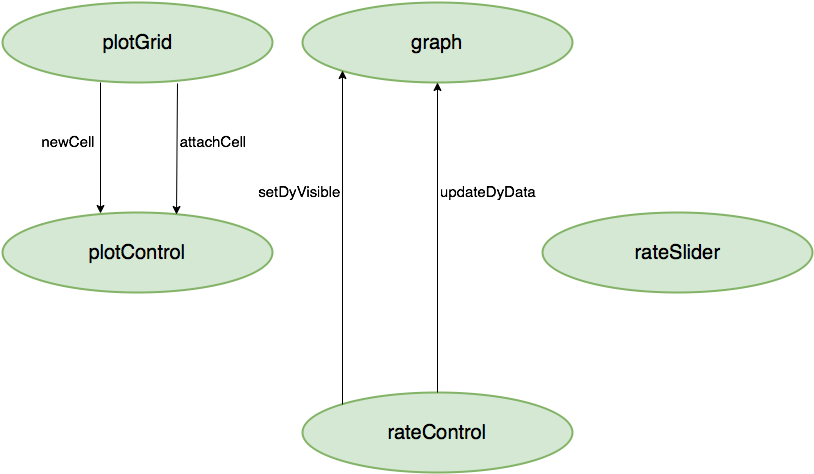

The diagram above was exported from draw.io. Its source (the exported page's mxGraphModel, read from the mxfile embedded in the PNG):
<mxGraphModel dx="953" dy="517" grid="1" gridSize="10" guides="1" tooltips="1" connect="1" arrows="1" fold="1" page="1" pageScale="1" pageWidth="826" pageHeight="1169" background="#ffffff" math="0" shadow="0">
  <root>
    <mxCell id="0" />
    <mxCell id="1" parent="0" />
    <mxCell id="2" value="&lt;font style=&quot;font-size: 20px&quot;&gt;plotGrid&lt;/font&gt;" style="ellipse;whiteSpace=wrap;html=1;strokeWidth=2;fontSize=12;plain-green;gradientColor=none;" vertex="1" parent="1">
      <mxGeometry x="10" y="10" width="270" height="80" as="geometry" />
    </mxCell>
    <mxCell id="3" value="&lt;font style=&quot;font-size: 20px&quot;&gt;plotControl&lt;/font&gt;" style="ellipse;whiteSpace=wrap;html=1;strokeWidth=2;fontSize=12;plain-green;gradientColor=none;" vertex="1" parent="1">
      <mxGeometry x="10" y="220" width="270" height="80" as="geometry" />
    </mxCell>
    <mxCell id="4" value="&lt;font style=&quot;font-size: 20px&quot;&gt;graph&lt;/font&gt;" style="ellipse;whiteSpace=wrap;html=1;strokeWidth=2;fontSize=12;plain-green;gradientColor=none;" vertex="1" parent="1">
      <mxGeometry x="310" y="10" width="270" height="80" as="geometry" />
    </mxCell>
    <mxCell id="5" value="&lt;font style=&quot;font-size: 20px&quot;&gt;rateControl&lt;/font&gt;" style="ellipse;whiteSpace=wrap;html=1;strokeWidth=2;fontSize=12;plain-green;gradientColor=none;" vertex="1" parent="1">
      <mxGeometry x="310" y="400" width="270" height="80" as="geometry" />
    </mxCell>
    <mxCell id="6" value="&lt;font style=&quot;font-size: 20px&quot;&gt;rateSlider&lt;/font&gt;" style="ellipse;whiteSpace=wrap;html=1;strokeWidth=2;fontSize=12;plain-green;gradientColor=none;" vertex="1" parent="1">
      <mxGeometry x="550" y="220" width="270" height="80" as="geometry" />
    </mxCell>
    <mxCell id="7" value="" style="endArrow=classic;html=1;fontSize=12;entryX=0.363;entryY=0.013;entryPerimeter=0;" edge="1" parent="1" target="3">
      <mxGeometry width="50" height="50" relative="1" as="geometry">
        <mxPoint x="108" y="90" as="sourcePoint" />
        <mxPoint x="60" y="10" as="targetPoint" />
      </mxGeometry>
    </mxCell>
    <mxCell id="8" value="&lt;font style=&quot;font-size: 15px&quot;&gt;newCell&lt;/font&gt;" style="text;html=1;strokeColor=none;fillColor=none;align=center;verticalAlign=middle;whiteSpace=wrap;overflow=hidden;fontSize=12;" vertex="1" parent="1">
      <mxGeometry x="40" y="140" width="70" height="20" as="geometry" />
    </mxCell>
    <mxCell id="9" value="" style="endArrow=classic;html=1;fontSize=12;exitX=0.648;exitY=1.013;exitPerimeter=0;entryX=0.644;entryY=0.025;entryPerimeter=0;" edge="1" parent="1" source="2" target="3">
      <mxGeometry width="50" height="50" relative="1" as="geometry">
        <mxPoint x="10" y="60" as="sourcePoint" />
        <mxPoint x="60" y="10" as="targetPoint" />
      </mxGeometry>
    </mxCell>
    <mxCell id="10" value="&lt;font style=&quot;font-size: 15px&quot;&gt;attachCell&lt;/font&gt;" style="text;html=1;strokeColor=none;fillColor=none;align=center;verticalAlign=middle;whiteSpace=wrap;overflow=hidden;fontSize=12;" vertex="1" parent="1">
      <mxGeometry x="180" y="140" width="80" height="20" as="geometry" />
    </mxCell>
    <mxCell id="13" value="" style="endArrow=classic;html=1;fontSize=12;exitX=0;exitY=0;entryX=0;entryY=1;" edge="1" parent="1" source="5" target="4">
      <mxGeometry width="50" height="50" relative="1" as="geometry">
        <mxPoint x="10" y="60" as="sourcePoint" />
        <mxPoint x="388" y="90" as="targetPoint" />
      </mxGeometry>
    </mxCell>
    <mxCell id="14" value="&lt;font style=&quot;font-size: 15px&quot;&gt;setDyVisible&lt;/font&gt;" style="text;html=1;strokeColor=none;fillColor=none;align=center;verticalAlign=middle;whiteSpace=wrap;overflow=hidden;fontSize=12;" vertex="1" parent="1">
      <mxGeometry x="252" y="190" width="110" height="20" as="geometry" />
    </mxCell>
    <mxCell id="15" value="" style="endArrow=classic;html=1;fontSize=12;exitX=0.5;exitY=0;entryX=0.5;entryY=1;" edge="1" parent="1" source="5" target="4">
      <mxGeometry width="50" height="50" relative="1" as="geometry">
        <mxPoint x="10" y="60" as="sourcePoint" />
        <mxPoint x="60" y="10" as="targetPoint" />
      </mxGeometry>
    </mxCell>
    <mxCell id="16" value="&lt;font style=&quot;font-size: 15px&quot;&gt;updateDyData&lt;/font&gt;" style="text;html=1;strokeColor=none;fillColor=none;align=center;verticalAlign=middle;whiteSpace=wrap;overflow=hidden;fontSize=12;" vertex="1" parent="1">
      <mxGeometry x="446" y="190" width="100" height="20" as="geometry" />
    </mxCell>
  </root>
</mxGraphModel>